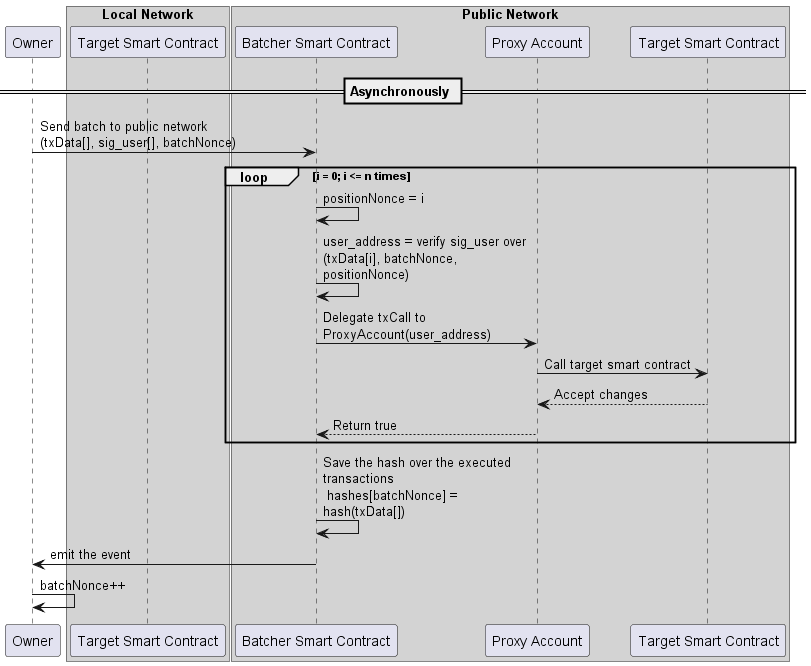

The diagram above was rendered by PlantUML. Its source (embedded in the PNG):
@startuml async
skinparam maxMessageSize 220

participant Owner

box "Local Network" #LightGray
participant "Target Smart Contract" as LocalBlockchain
end box

box "Public Network" #LightGray
participant "Batcher Smart Contract" as PublicBatcher
participant "Proxy Account" as PublicProxy
participant "Target Smart Contract" as PublicTarget
end box


== Asynchronously ==
box Asynchronously
Owner -> PublicBatcher : Send batch to public network (txData[], sig_user[], batchNonce)
loop i = 0; i <= n times
  PublicBatcher -> PublicBatcher: positionNonce = i
  PublicBatcher -> PublicBatcher: user_address = verify sig_user over (txData[i], batchNonce, positionNonce)
  PublicBatcher -> PublicProxy : Delegate txCall to ProxyAccount(user_address)
  PublicProxy -> PublicTarget : Call target smart contract
  PublicTarget --> PublicProxy : Accept changes
  PublicProxy --> PublicBatcher : Return true
end
PublicBatcher -> PublicBatcher: Save the hash over the executed transactions \n hashes[batchNonce] = hash(txData[])
PublicBatcher -> Owner: emit the event
Owner -> Owner : batchNonce++
end box

@enduml